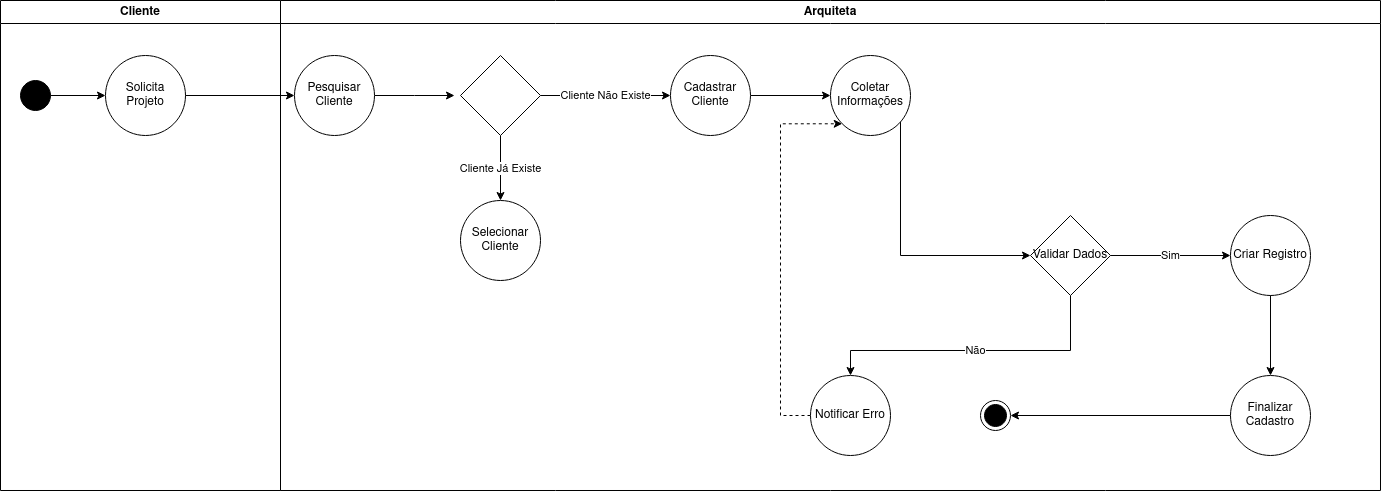

The diagram above was exported from draw.io. Its source (the exported page's mxGraphModel, read from the mxfile embedded in the PNG):
<mxGraphModel dx="880" dy="478" grid="1" gridSize="10" guides="1" tooltips="1" connect="1" arrows="1" fold="1" page="1" pageScale="1" pageWidth="827" pageHeight="1169" math="0" shadow="0">
  <root>
    <mxCell id="0" />
    <mxCell id="1" parent="0" />
    <mxCell id="-PiYgMaSnoU5pojzZ2rZ-32" value="Cliente" style="swimlane;whiteSpace=wrap;html=1;" parent="1" vertex="1">
      <mxGeometry x="50" y="70" width="280" height="490" as="geometry" />
    </mxCell>
    <mxCell id="-PiYgMaSnoU5pojzZ2rZ-39" value="" style="edgeStyle=orthogonalEdgeStyle;rounded=0;orthogonalLoop=1;jettySize=auto;html=1;" parent="-PiYgMaSnoU5pojzZ2rZ-32" source="-PiYgMaSnoU5pojzZ2rZ-35" target="-PiYgMaSnoU5pojzZ2rZ-38" edge="1">
      <mxGeometry relative="1" as="geometry" />
    </mxCell>
    <mxCell id="-PiYgMaSnoU5pojzZ2rZ-35" value="" style="ellipse;fillColor=strokeColor;html=1;" parent="-PiYgMaSnoU5pojzZ2rZ-32" vertex="1">
      <mxGeometry x="20" y="80" width="30" height="30" as="geometry" />
    </mxCell>
    <mxCell id="-PiYgMaSnoU5pojzZ2rZ-38" value="Solicita Projeto" style="ellipse;whiteSpace=wrap;html=1;" parent="-PiYgMaSnoU5pojzZ2rZ-32" vertex="1">
      <mxGeometry x="105" y="55" width="80" height="80" as="geometry" />
    </mxCell>
    <mxCell id="-PiYgMaSnoU5pojzZ2rZ-33" value="Arquiteta" style="swimlane;whiteSpace=wrap;html=1;" parent="1" vertex="1">
      <mxGeometry x="330" y="70" width="1100" height="490" as="geometry" />
    </mxCell>
    <mxCell id="-PiYgMaSnoU5pojzZ2rZ-43" value="" style="edgeStyle=orthogonalEdgeStyle;rounded=0;orthogonalLoop=1;jettySize=auto;html=1;" parent="-PiYgMaSnoU5pojzZ2rZ-33" source="-PiYgMaSnoU5pojzZ2rZ-40" edge="1">
      <mxGeometry relative="1" as="geometry">
        <mxPoint x="173.99999999999977" y="95" as="targetPoint" />
      </mxGeometry>
    </mxCell>
    <mxCell id="-PiYgMaSnoU5pojzZ2rZ-40" value="Pesquisar Cliente" style="ellipse;whiteSpace=wrap;html=1;" parent="-PiYgMaSnoU5pojzZ2rZ-33" vertex="1">
      <mxGeometry x="14" y="55" width="80" height="80" as="geometry" />
    </mxCell>
    <mxCell id="-PiYgMaSnoU5pojzZ2rZ-47" value="Cliente Já Existe" style="edgeStyle=orthogonalEdgeStyle;rounded=0;orthogonalLoop=1;jettySize=auto;html=1;" parent="-PiYgMaSnoU5pojzZ2rZ-33" source="-PiYgMaSnoU5pojzZ2rZ-44" target="-PiYgMaSnoU5pojzZ2rZ-46" edge="1">
      <mxGeometry relative="1" as="geometry" />
    </mxCell>
    <mxCell id="-PiYgMaSnoU5pojzZ2rZ-49" value="Cliente Não Existe " style="edgeStyle=orthogonalEdgeStyle;rounded=0;orthogonalLoop=1;jettySize=auto;html=1;" parent="-PiYgMaSnoU5pojzZ2rZ-33" source="-PiYgMaSnoU5pojzZ2rZ-44" target="-PiYgMaSnoU5pojzZ2rZ-48" edge="1">
      <mxGeometry relative="1" as="geometry" />
    </mxCell>
    <mxCell id="-PiYgMaSnoU5pojzZ2rZ-44" value="" style="rhombus;whiteSpace=wrap;html=1;" parent="-PiYgMaSnoU5pojzZ2rZ-33" vertex="1">
      <mxGeometry x="180" y="55" width="80" height="80" as="geometry" />
    </mxCell>
    <mxCell id="-PiYgMaSnoU5pojzZ2rZ-46" value="Selecionar Cliente" style="ellipse;whiteSpace=wrap;html=1;" parent="-PiYgMaSnoU5pojzZ2rZ-33" vertex="1">
      <mxGeometry x="180" y="200" width="80" height="80" as="geometry" />
    </mxCell>
    <mxCell id="-PiYgMaSnoU5pojzZ2rZ-51" value="" style="edgeStyle=orthogonalEdgeStyle;rounded=0;orthogonalLoop=1;jettySize=auto;html=1;" parent="-PiYgMaSnoU5pojzZ2rZ-33" source="-PiYgMaSnoU5pojzZ2rZ-48" target="-PiYgMaSnoU5pojzZ2rZ-50" edge="1">
      <mxGeometry relative="1" as="geometry" />
    </mxCell>
    <mxCell id="-PiYgMaSnoU5pojzZ2rZ-48" value="Cadastrar Cliente" style="ellipse;whiteSpace=wrap;html=1;" parent="-PiYgMaSnoU5pojzZ2rZ-33" vertex="1">
      <mxGeometry x="390" y="55" width="80" height="80" as="geometry" />
    </mxCell>
    <mxCell id="-PiYgMaSnoU5pojzZ2rZ-53" value="" style="edgeStyle=orthogonalEdgeStyle;rounded=0;orthogonalLoop=1;jettySize=auto;html=1;entryX=0;entryY=0.5;entryDx=0;entryDy=0;" parent="-PiYgMaSnoU5pojzZ2rZ-33" target="-PiYgMaSnoU5pojzZ2rZ-54" edge="1">
      <mxGeometry relative="1" as="geometry">
        <mxPoint x="620" y="110" as="sourcePoint" />
        <mxPoint x="740" y="270" as="targetPoint" />
        <Array as="points">
          <mxPoint x="620" y="255" />
        </Array>
      </mxGeometry>
    </mxCell>
    <mxCell id="-PiYgMaSnoU5pojzZ2rZ-50" value="Coletar Informações" style="ellipse;whiteSpace=wrap;html=1;" parent="-PiYgMaSnoU5pojzZ2rZ-33" vertex="1">
      <mxGeometry x="550" y="55" width="80" height="80" as="geometry" />
    </mxCell>
    <mxCell id="-PiYgMaSnoU5pojzZ2rZ-57" value="Não" style="edgeStyle=orthogonalEdgeStyle;rounded=0;orthogonalLoop=1;jettySize=auto;html=1;entryX=0.5;entryY=0;entryDx=0;entryDy=0;" parent="-PiYgMaSnoU5pojzZ2rZ-33" source="-PiYgMaSnoU5pojzZ2rZ-54" target="-PiYgMaSnoU5pojzZ2rZ-56" edge="1">
      <mxGeometry relative="1" as="geometry">
        <Array as="points">
          <mxPoint x="790" y="350" />
          <mxPoint x="570" y="350" />
        </Array>
      </mxGeometry>
    </mxCell>
    <mxCell id="-PiYgMaSnoU5pojzZ2rZ-54" value="Validar Dados" style="rhombus;whiteSpace=wrap;html=1;" parent="-PiYgMaSnoU5pojzZ2rZ-33" vertex="1">
      <mxGeometry x="750" y="215" width="80" height="80" as="geometry" />
    </mxCell>
    <mxCell id="JR9yNRKIPoq3MmrtazAy-1" style="edgeStyle=orthogonalEdgeStyle;rounded=0;orthogonalLoop=1;jettySize=auto;html=1;entryX=0;entryY=1;entryDx=0;entryDy=0;dashed=1;" parent="-PiYgMaSnoU5pojzZ2rZ-33" source="-PiYgMaSnoU5pojzZ2rZ-56" target="-PiYgMaSnoU5pojzZ2rZ-50" edge="1">
      <mxGeometry relative="1" as="geometry">
        <Array as="points">
          <mxPoint x="500" y="415" />
          <mxPoint x="500" y="123" />
        </Array>
      </mxGeometry>
    </mxCell>
    <mxCell id="-PiYgMaSnoU5pojzZ2rZ-56" value="Notificar Erro" style="ellipse;whiteSpace=wrap;html=1;" parent="-PiYgMaSnoU5pojzZ2rZ-33" vertex="1">
      <mxGeometry x="530" y="375" width="80" height="80" as="geometry" />
    </mxCell>
    <mxCell id="-PiYgMaSnoU5pojzZ2rZ-58" value="Criar Registro" style="ellipse;whiteSpace=wrap;html=1;" parent="-PiYgMaSnoU5pojzZ2rZ-33" vertex="1">
      <mxGeometry x="950" y="215" width="80" height="80" as="geometry" />
    </mxCell>
    <mxCell id="-PiYgMaSnoU5pojzZ2rZ-59" value="Sim" style="edgeStyle=orthogonalEdgeStyle;rounded=0;orthogonalLoop=1;jettySize=auto;html=1;" parent="-PiYgMaSnoU5pojzZ2rZ-33" source="-PiYgMaSnoU5pojzZ2rZ-54" target="-PiYgMaSnoU5pojzZ2rZ-58" edge="1">
      <mxGeometry relative="1" as="geometry" />
    </mxCell>
    <mxCell id="-PiYgMaSnoU5pojzZ2rZ-65" style="edgeStyle=orthogonalEdgeStyle;rounded=0;orthogonalLoop=1;jettySize=auto;html=1;" parent="-PiYgMaSnoU5pojzZ2rZ-33" source="-PiYgMaSnoU5pojzZ2rZ-60" target="-PiYgMaSnoU5pojzZ2rZ-62" edge="1">
      <mxGeometry relative="1" as="geometry" />
    </mxCell>
    <mxCell id="-PiYgMaSnoU5pojzZ2rZ-60" value="Finalizar Cadastro" style="ellipse;whiteSpace=wrap;html=1;" parent="-PiYgMaSnoU5pojzZ2rZ-33" vertex="1">
      <mxGeometry x="950" y="375" width="80" height="80" as="geometry" />
    </mxCell>
    <mxCell id="-PiYgMaSnoU5pojzZ2rZ-61" value="" style="edgeStyle=orthogonalEdgeStyle;rounded=0;orthogonalLoop=1;jettySize=auto;html=1;" parent="-PiYgMaSnoU5pojzZ2rZ-33" source="-PiYgMaSnoU5pojzZ2rZ-58" target="-PiYgMaSnoU5pojzZ2rZ-60" edge="1">
      <mxGeometry relative="1" as="geometry" />
    </mxCell>
    <mxCell id="-PiYgMaSnoU5pojzZ2rZ-62" value="" style="ellipse;html=1;shape=endState;fillColor=strokeColor;" parent="-PiYgMaSnoU5pojzZ2rZ-33" vertex="1">
      <mxGeometry x="700" y="400" width="30" height="30" as="geometry" />
    </mxCell>
    <mxCell id="-PiYgMaSnoU5pojzZ2rZ-41" value="" style="edgeStyle=orthogonalEdgeStyle;rounded=0;orthogonalLoop=1;jettySize=auto;html=1;" parent="1" source="-PiYgMaSnoU5pojzZ2rZ-38" target="-PiYgMaSnoU5pojzZ2rZ-40" edge="1">
      <mxGeometry relative="1" as="geometry" />
    </mxCell>
  </root>
</mxGraphModel>